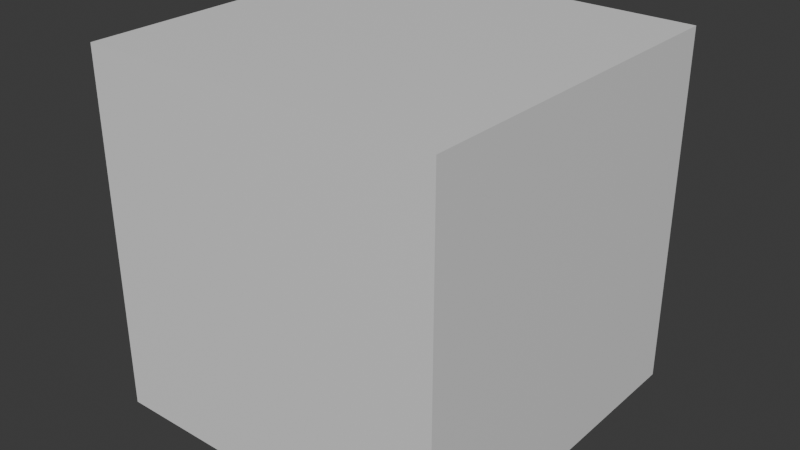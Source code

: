 # Source: cube.blend  (saved by Blender 4.0.36; exported with 4.5.12 LTS)
import bpy
from mathutils import Matrix  # noqa: F401  (used for matrix-valued properties, if any)

bpy.ops.wm.read_factory_settings(use_empty=True)
scene = bpy.context.scene
scene.name = 'Scene'

# ---- materials (node trees are filled in below, after node groups)
mat_itu_metal = bpy.data.materials.new('itu_metal')
mat_itu_metal.alpha_threshold = 0.0
mat_itu_metal.use_transparent_shadow = False
mat_itu_metal.roughness = 0.5
mat_itu_metal.line_color = (0.0, 0.0, 0.0, 1.0)

# ---- material node trees
mat_itu_metal.use_nodes = True; mat_itu_metal.node_tree.nodes.clear()
_N = mat_itu_metal.node_tree.nodes; _L = mat_itu_metal.node_tree.links
n0 = _N.new('ShaderNodeOutputMaterial'); n0.name = 'Material Output'; n0.location = (300, 300)
n1 = _N.new('ShaderNodeBsdfPrincipled'); n1.name = 'Principled BSDF'; n1.location = (10, 300)
n1.inputs[3].default_value = 1.45
_L.new(n1.outputs[0], n0.inputs[0])
n0.is_active_output = True

# ---- world
world_world = bpy.data.worlds.new('World'); scene.world = world_world
world_world.use_nodes = True; world_world.node_tree.nodes.clear()
_N = world_world.node_tree.nodes; _L = world_world.node_tree.links
n0 = _N.new('ShaderNodeOutputWorld'); n0.name = 'World Output'; n0.location = (300, 300)
n1 = _N.new('ShaderNodeBackground'); n1.name = 'Background'; n1.location = (10, 300)
n1.inputs[0].default_value = (0.05088, 0.05088, 0.05088, 1.0)
_L.new(n1.outputs[0], n0.inputs[0])
n0.is_active_output = True
world_world.color = (0.05088, 0.05088, 0.05088)
world_world.use_sun_shadow = False
world_world.sun_shadow_jitter_overblur = 0.0

# ---- meshes
me_cube = bpy.data.meshes.new('Cube')
me_cube.from_pydata([(1.0, 1.0, 1.0), (1.0, 1.0, -1.0), (1.0, -1.0, 1.0), (1.0, -1.0, -1.0), (-1.0, 1.0, 1.0), (-1.0, 1.0, -1.0), (-1.0, -1.0, 1.0), (-1.0, -1.0, -1.0)], [], [(0, 4, 6, 2), (3, 2, 6, 7), (7, 6, 4, 5), (5, 1, 3, 7), (1, 0, 2, 3), (5, 4, 0, 1)])
_uv = me_cube.uv_layers.new(name='UVMap')
_uv.uv.foreach_set('vector', [0.625, 0.5, 0.875, 0.5, 0.875, 0.75, 0.625, 0.75, 0.375, 0.75, 0.625, 0.75, 0.625, 1.0, 0.375, 1.0, 0.375, 0.0, 0.625, 0.0, 0.625, 0.25, 0.375, 0.25, 0.125, 0.5, 0.375, 0.5, 0.375, 0.75, 0.125, 0.75, 0.375, 0.5, 0.625, 0.5, 0.625, 0.75, 0.375, 0.75, 0.375, 0.25, 0.625, 0.25, 0.625, 0.5, 0.375, 0.5])
me_cube.materials.append(mat_itu_metal)
me_cube.use_mirror_vertex_groups = False
me_cube.update()

# ---- objects
ob_cube = bpy.data.objects.new('Cube', me_cube)

# ---- transforms, parenting, visibility, modifiers, constraints
ob_cube.location = (0.0, 0.0, 1.0)
ob_cube.lock_rotations_4d = False
ob_cube.empty_display_type = 'ARROWS'
ob_cube.lineart.crease_threshold = 0.0

# ---- collection membership
scene.collection.objects.link(ob_cube)

# ---- scene / render settings (as saved in the file)
scene.frame_start = 1; scene.frame_end = 250; scene.frame_set(1)
scene.render.engine = 'BLENDER_EEVEE_NEXT'
scene.cycles.sampling_pattern = 'TABULATED_SOBOL'
bpy.context.view_layer.update()

# ---- added for rendering (the .blend has no active camera and no usable light): camera, sun
cam_auto = bpy.data.cameras.new('AutoCamera')
cam_auto.lens = 50.0
cam_auto.sensor_width = 36.0
cam_auto.clip_end = 1000.0
ob_auto_camera = bpy.data.objects.new('AutoCamera', cam_auto)
scene.collection.objects.link(ob_auto_camera)
ob_auto_camera.location = (3.20507, -3.84609, 3.56406)
ob_auto_camera.rotation_euler = (1.09748, -7.21219e-08, 0.694738)
scene.camera = ob_auto_camera
light_auto_sun = bpy.data.lights.new('AutoSun', 'SUN')
light_auto_sun.energy = 3.0
light_auto_sun.angle = 0.0523599
ob_auto_sun = bpy.data.objects.new('AutoSun', light_auto_sun)
scene.collection.objects.link(ob_auto_sun)
ob_auto_sun.rotation_euler = (0.872665, 0.174533, 0.523599)
bpy.context.view_layer.update()
